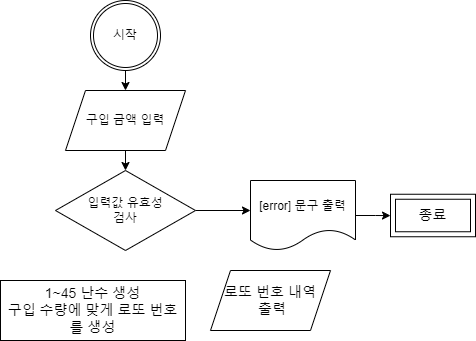

The diagram above was exported from draw.io. Its source (the exported page's mxGraphModel, read from the mxfile embedded in the PNG):
<mxGraphModel dx="1038" dy="547" grid="1" gridSize="10" guides="1" tooltips="1" connect="1" arrows="1" fold="1" page="1" pageScale="1" pageWidth="827" pageHeight="1169" math="0" shadow="0">
  <root>
    <mxCell id="0" />
    <mxCell id="1" parent="0" />
    <mxCell id="4FL42hf6x01AsmTjs0In-3" style="edgeStyle=orthogonalEdgeStyle;rounded=0;orthogonalLoop=1;jettySize=auto;html=1;exitX=0.5;exitY=1;exitDx=0;exitDy=0;entryX=0.5;entryY=0;entryDx=0;entryDy=0;" edge="1" parent="1" source="4FL42hf6x01AsmTjs0In-1" target="4FL42hf6x01AsmTjs0In-2">
      <mxGeometry relative="1" as="geometry" />
    </mxCell>
    <mxCell id="4FL42hf6x01AsmTjs0In-1" value="시작" style="ellipse;shape=doubleEllipse;margin=3;whiteSpace=wrap;html=1;align=center;" vertex="1" parent="1">
      <mxGeometry x="220" y="10" width="70" height="70" as="geometry" />
    </mxCell>
    <mxCell id="4FL42hf6x01AsmTjs0In-5" style="edgeStyle=orthogonalEdgeStyle;rounded=0;orthogonalLoop=1;jettySize=auto;html=1;exitX=0.5;exitY=1;exitDx=0;exitDy=0;entryX=0.5;entryY=0;entryDx=0;entryDy=0;" edge="1" parent="1" source="4FL42hf6x01AsmTjs0In-2" target="4FL42hf6x01AsmTjs0In-4">
      <mxGeometry relative="1" as="geometry" />
    </mxCell>
    <mxCell id="4FL42hf6x01AsmTjs0In-2" value="구입 금액 입력" style="shape=parallelogram;perimeter=parallelogramPerimeter;whiteSpace=wrap;html=1;fixedSize=1;" vertex="1" parent="1">
      <mxGeometry x="195" y="100" width="120" height="60" as="geometry" />
    </mxCell>
    <mxCell id="4FL42hf6x01AsmTjs0In-6" style="edgeStyle=orthogonalEdgeStyle;rounded=0;orthogonalLoop=1;jettySize=auto;html=1;exitX=1;exitY=0.5;exitDx=0;exitDy=0;" edge="1" parent="1" source="4FL42hf6x01AsmTjs0In-4">
      <mxGeometry relative="1" as="geometry">
        <mxPoint x="380" y="220" as="targetPoint" />
      </mxGeometry>
    </mxCell>
    <mxCell id="4FL42hf6x01AsmTjs0In-4" value="입력값 유효성&lt;br&gt;검사" style="rhombus;whiteSpace=wrap;html=1;" vertex="1" parent="1">
      <mxGeometry x="185" y="180" width="140" height="80" as="geometry" />
    </mxCell>
    <mxCell id="4FL42hf6x01AsmTjs0In-9" value="1~45 난수 생성&lt;br&gt;구입 수량에 맞게 로또 번호를 생성" style="rounded=0;whiteSpace=wrap;html=1;fontSize=14;" vertex="1" parent="1">
      <mxGeometry x="130" y="290" width="185" height="60" as="geometry" />
    </mxCell>
    <mxCell id="4FL42hf6x01AsmTjs0In-10" value="로또 번호 내역&lt;br&gt;&amp;nbsp;출력" style="shape=parallelogram;perimeter=parallelogramPerimeter;whiteSpace=wrap;html=1;fixedSize=1;fontSize=14;" vertex="1" parent="1">
      <mxGeometry x="340" y="280" width="120" height="60" as="geometry" />
    </mxCell>
    <mxCell id="4FL42hf6x01AsmTjs0In-13" style="edgeStyle=orthogonalEdgeStyle;rounded=0;orthogonalLoop=1;jettySize=auto;html=1;exitX=1;exitY=0.5;exitDx=0;exitDy=0;fontSize=14;" edge="1" parent="1" source="4FL42hf6x01AsmTjs0In-11" target="4FL42hf6x01AsmTjs0In-12">
      <mxGeometry relative="1" as="geometry" />
    </mxCell>
    <mxCell id="4FL42hf6x01AsmTjs0In-11" value="&lt;span style=&quot;font-size: 12px;&quot;&gt;[error] 문구 출력&lt;/span&gt;" style="shape=document;whiteSpace=wrap;html=1;boundedLbl=1;fontSize=14;" vertex="1" parent="1">
      <mxGeometry x="380" y="190" width="105" height="70" as="geometry" />
    </mxCell>
    <mxCell id="4FL42hf6x01AsmTjs0In-12" value="종료" style="shape=ext;margin=3;double=1;whiteSpace=wrap;html=1;align=center;fontSize=14;" vertex="1" parent="1">
      <mxGeometry x="520" y="203.75" width="85" height="42.5" as="geometry" />
    </mxCell>
  </root>
</mxGraphModel>